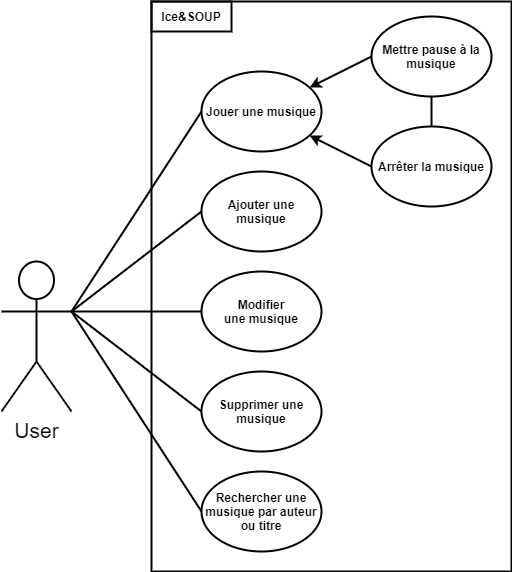

The diagram above was exported from draw.io. Its source (the exported page's mxGraphModel, read from the mxfile embedded in the PNG):
<mxGraphModel dx="1550" dy="836" grid="1" gridSize="10" guides="1" tooltips="1" connect="1" arrows="1" fold="1" page="1" pageScale="1" pageWidth="827" pageHeight="1169" math="0" shadow="0">
  <root>
    <mxCell id="0" />
    <mxCell id="1" parent="0" />
    <mxCell id="2" value="" style="rounded=0;whiteSpace=wrap;html=1;strokeWidth=2;" vertex="1" parent="1">
      <mxGeometry x="380" y="170" width="360" height="570" as="geometry" />
    </mxCell>
    <mxCell id="3" style="rounded=0;orthogonalLoop=1;jettySize=auto;html=1;entryX=0;entryY=0.5;entryDx=0;entryDy=0;endArrow=none;endFill=0;startArrow=classic;startFill=1;strokeWidth=2;" edge="1" source="5" target="14" parent="1">
      <mxGeometry relative="1" as="geometry" />
    </mxCell>
    <mxCell id="4" style="rounded=0;orthogonalLoop=1;jettySize=auto;html=1;entryX=0;entryY=0.5;entryDx=0;entryDy=0;endArrow=none;endFill=0;startArrow=classic;startFill=1;strokeWidth=2;" edge="1" source="5" target="12" parent="1">
      <mxGeometry relative="1" as="geometry" />
    </mxCell>
    <mxCell id="5" value="Jouer une musique" style="ellipse;whiteSpace=wrap;html=1;fontStyle=1;strokeWidth=2;" vertex="1" parent="1">
      <mxGeometry x="430" y="240" width="120" height="80" as="geometry" />
    </mxCell>
    <mxCell id="6" value="Ice&amp;amp;SOUP" style="text;html=1;fillColor=none;align=center;verticalAlign=middle;whiteSpace=wrap;rounded=0;strokeColor=#000000;fontStyle=1;strokeWidth=2;" vertex="1" parent="1">
      <mxGeometry x="380" y="170" width="80" height="30" as="geometry" />
    </mxCell>
    <mxCell id="7" style="rounded=0;orthogonalLoop=1;jettySize=auto;html=1;entryX=0;entryY=0.5;entryDx=0;entryDy=0;endArrow=none;endFill=0;exitX=1;exitY=0.3333333333333333;exitDx=0;exitDy=0;exitPerimeter=0;strokeWidth=2;" edge="1" source="11" target="5" parent="1">
      <mxGeometry relative="1" as="geometry" />
    </mxCell>
    <mxCell id="8" style="edgeStyle=none;rounded=0;orthogonalLoop=1;jettySize=auto;html=1;exitX=1;exitY=0.3333333333333333;exitDx=0;exitDy=0;exitPerimeter=0;entryX=0;entryY=0.5;entryDx=0;entryDy=0;startArrow=none;startFill=0;endArrow=none;endFill=0;strokeWidth=2;" edge="1" source="11" target="19" parent="1">
      <mxGeometry relative="1" as="geometry" />
    </mxCell>
    <mxCell id="9" style="edgeStyle=none;rounded=0;orthogonalLoop=1;jettySize=auto;html=1;exitX=1;exitY=0.3333333333333333;exitDx=0;exitDy=0;exitPerimeter=0;entryX=0;entryY=0.5;entryDx=0;entryDy=0;startArrow=none;startFill=0;endArrow=none;endFill=0;strokeWidth=2;" edge="1" source="11" target="18" parent="1">
      <mxGeometry relative="1" as="geometry" />
    </mxCell>
    <mxCell id="10" style="edgeStyle=none;rounded=0;orthogonalLoop=1;jettySize=auto;html=1;exitX=1;exitY=0.3333333333333333;exitDx=0;exitDy=0;exitPerimeter=0;entryX=0;entryY=0.5;entryDx=0;entryDy=0;startArrow=none;startFill=0;endArrow=none;endFill=0;strokeWidth=2;" edge="1" source="11" target="17" parent="1">
      <mxGeometry relative="1" as="geometry" />
    </mxCell>
    <mxCell id="11" value="User" style="shape=umlActor;verticalLabelPosition=bottom;verticalAlign=top;html=1;outlineConnect=0;strokeColor=#000000;fontSize=21;strokeWidth=2;" vertex="1" parent="1">
      <mxGeometry x="230" y="430" width="70" height="150" as="geometry" />
    </mxCell>
    <mxCell id="12" value="Arrêter la musique" style="ellipse;whiteSpace=wrap;html=1;fontStyle=1;strokeWidth=2;" vertex="1" parent="1">
      <mxGeometry x="600" y="295" width="120" height="80" as="geometry" />
    </mxCell>
    <mxCell id="13" style="rounded=0;orthogonalLoop=1;jettySize=auto;html=1;entryX=0.5;entryY=0;entryDx=0;entryDy=0;endArrow=none;endFill=0;startArrow=none;startFill=0;strokeWidth=2;" edge="1" source="14" target="12" parent="1">
      <mxGeometry relative="1" as="geometry" />
    </mxCell>
    <mxCell id="14" value="Mettre pause à la musique" style="ellipse;whiteSpace=wrap;html=1;fontStyle=1;strokeWidth=2;" vertex="1" parent="1">
      <mxGeometry x="600" y="185" width="120" height="80" as="geometry" />
    </mxCell>
    <mxCell id="15" style="edgeStyle=none;rounded=0;orthogonalLoop=1;jettySize=auto;html=1;exitX=0;exitY=0.5;exitDx=0;exitDy=0;entryX=1;entryY=0.3333333333333333;entryDx=0;entryDy=0;entryPerimeter=0;startArrow=none;startFill=0;endArrow=none;endFill=0;strokeWidth=2;" edge="1" source="16" target="11" parent="1">
      <mxGeometry relative="1" as="geometry" />
    </mxCell>
    <mxCell id="16" value="Ajouter une&lt;br&gt;musique" style="ellipse;whiteSpace=wrap;html=1;strokeColor=#000000;fontStyle=1;strokeWidth=2;" vertex="1" parent="1">
      <mxGeometry x="430" y="340" width="120" height="80" as="geometry" />
    </mxCell>
    <mxCell id="17" value="Supprimer une musique" style="ellipse;whiteSpace=wrap;html=1;strokeColor=#000000;fontStyle=1;strokeWidth=2;" vertex="1" parent="1">
      <mxGeometry x="430" y="540" width="120" height="80" as="geometry" />
    </mxCell>
    <mxCell id="18" value="Modifier&lt;br&gt;une musique" style="ellipse;whiteSpace=wrap;html=1;strokeColor=#000000;fontStyle=1;strokeWidth=2;" vertex="1" parent="1">
      <mxGeometry x="430" y="440" width="120" height="80" as="geometry" />
    </mxCell>
    <mxCell id="19" value="Rechercher une musique par auteur ou titre" style="ellipse;whiteSpace=wrap;html=1;strokeColor=#000000;fontStyle=1;strokeWidth=2;" vertex="1" parent="1">
      <mxGeometry x="430" y="640" width="120" height="80" as="geometry" />
    </mxCell>
  </root>
</mxGraphModel>